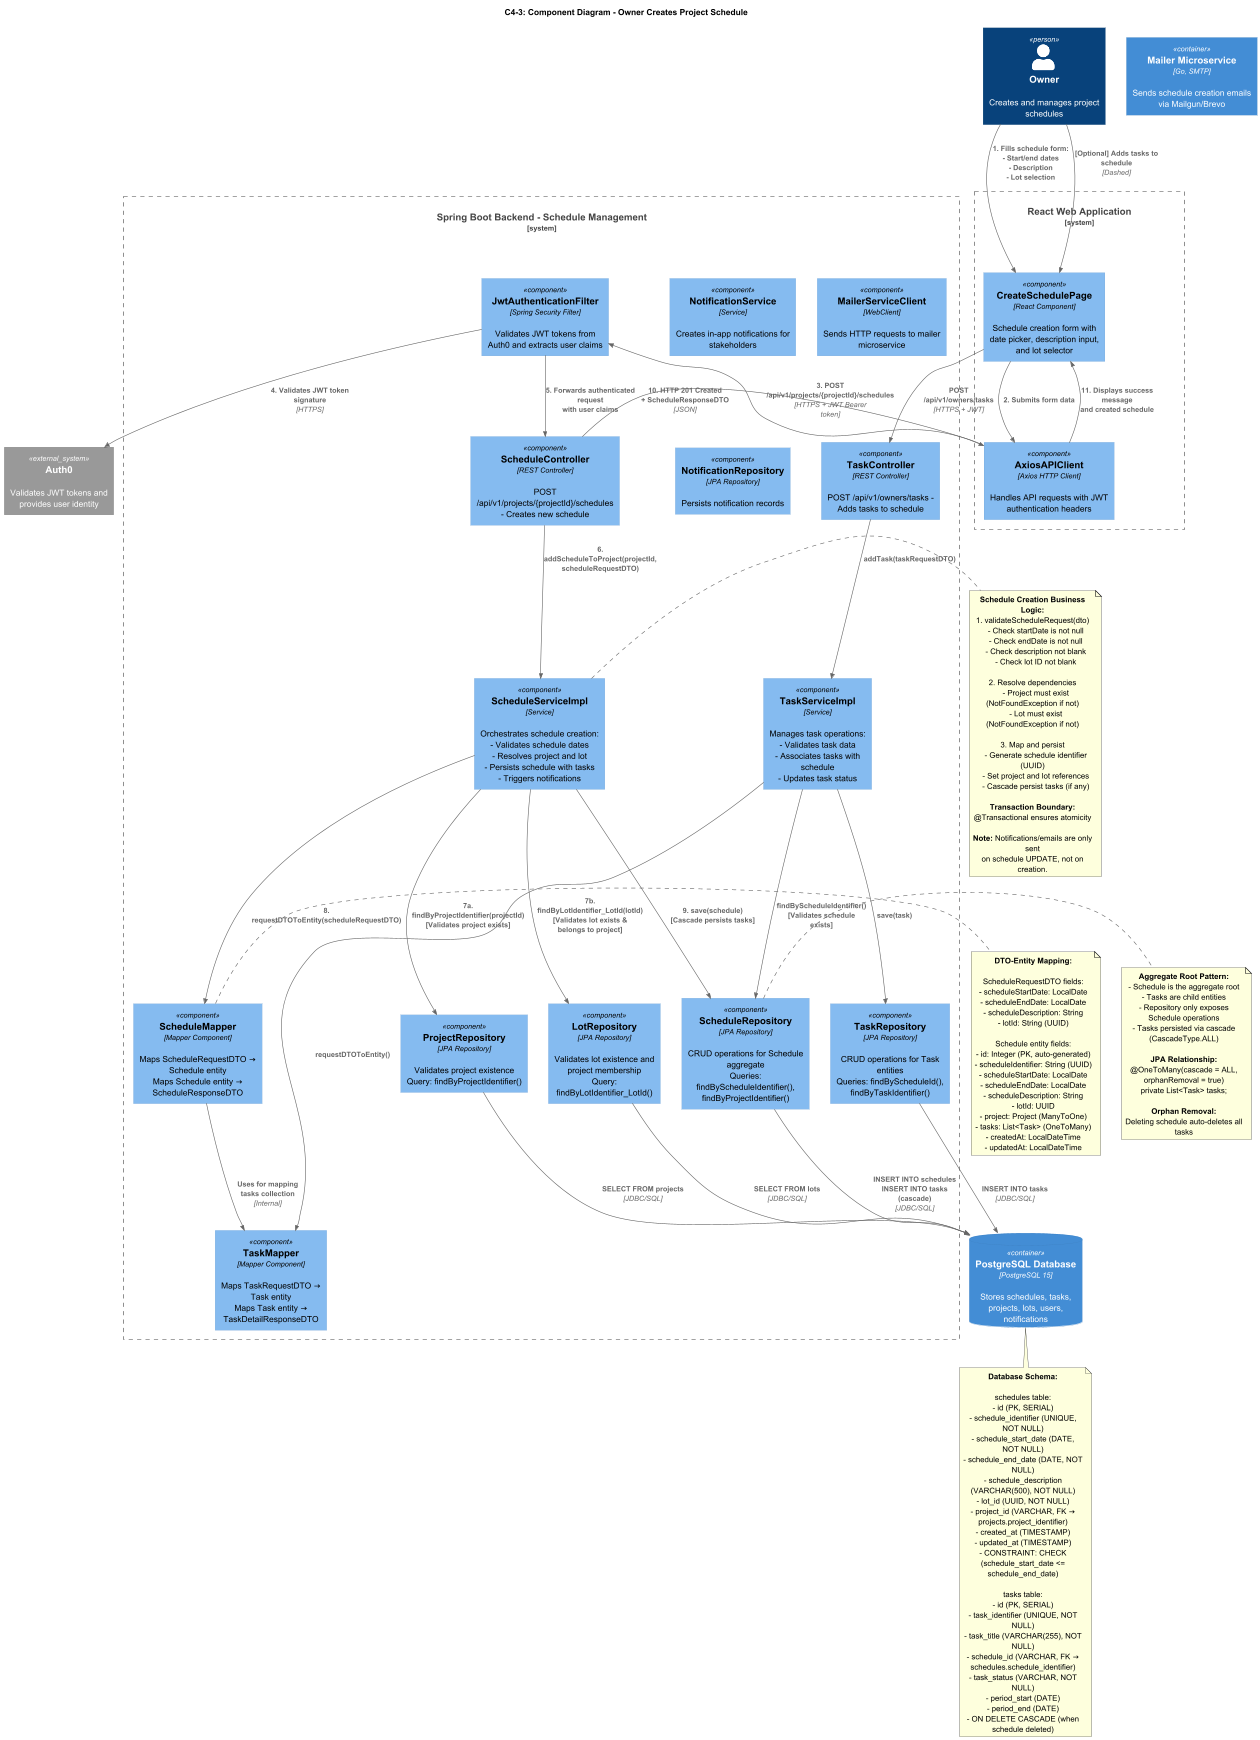

The diagram above was rendered by PlantUML. Its source (embedded in the PNG):
@startuml C4-3_Component_Diagram_Owner_Creates_Schedule

!include https://raw.githubusercontent.com/plantuml-stdlib/C4-PlantUML/master/C4_Component.puml

title C4-3: Component Diagram - Owner Creates Project Schedule

Person(owner, "Owner", "Creates and manages project schedules")

System_Boundary(react_app, "React Web Application") {
    Component(schedule_page, "CreateSchedulePage", "React Component", "Schedule creation form with date picker, description input, and lot selector")
    Component(api_client, "AxiosAPIClient", "Axios HTTP Client", "Handles API requests with JWT authentication headers")
}

System_Boundary(spring_boot, "Spring Boot Backend - Schedule Management") {
    
    ' Security Layer
    Component(security_filter, "JwtAuthenticationFilter", "Spring Security Filter", "Validates JWT tokens from Auth0 and extracts user claims")
    
    ' Presentation Layer (Controllers)
    Component(schedule_controller, "ScheduleController", "REST Controller", "POST /api/v1/projects/{projectId}/schedules - Creates new schedule")
    Component(task_controller, "TaskController", "REST Controller", "POST /api/v1/owners/tasks - Adds tasks to schedule")
    
    ' Business Layer (Services)
    Component(schedule_service, "ScheduleServiceImpl", "Service", "Orchestrates schedule creation:\n- Validates schedule dates\n- Resolves project and lot\n- Persists schedule with tasks\n- Triggers notifications")
    Component(task_service, "TaskServiceImpl", "Service", "Manages task operations:\n- Validates task data\n- Associates tasks with schedule\n- Updates task status")
    Component(notification_service, "NotificationService", "Service", "Creates in-app notifications for stakeholders")
    Component(mailer_client, "MailerServiceClient", "WebClient", "Sends HTTP requests to mailer microservice")
    
    ' Mapper Layer
    Component(schedule_mapper, "ScheduleMapper", "Mapper Component", "Maps ScheduleRequestDTO → Schedule entity\nMaps Schedule entity → ScheduleResponseDTO")
    Component(task_mapper, "TaskMapper", "Mapper Component", "Maps TaskRequestDTO → Task entity\nMaps Task entity → TaskDetailResponseDTO")
    
    ' Data Access Layer (Repositories)
    Component(schedule_repo, "ScheduleRepository", "JPA Repository", "CRUD operations for Schedule aggregate\nQueries: findByScheduleIdentifier(), findByProjectIdentifier()")
    Component(task_repo, "TaskRepository", "JPA Repository", "CRUD operations for Task entities\nQueries: findByScheduleId(), findByTaskIdentifier()")
    Component(project_repo, "ProjectRepository", "JPA Repository", "Validates project existence\nQuery: findByProjectIdentifier()")
    Component(lot_repo, "LotRepository", "JPA Repository", "Validates lot existence and project membership\nQuery: findByLotIdentifier_LotId()")
    Component(notification_repo, "NotificationRepository", "JPA Repository", "Persists notification records")
}

ContainerDb(postgres, "PostgreSQL Database", "PostgreSQL 15", "Stores schedules, tasks, projects, lots, users, notifications")
Container(mailer_service, "Mailer Microservice", "Go, SMTP", "Sends schedule creation emails via Mailgun/Brevo")
System_Ext(auth0, "Auth0", "Validates JWT tokens and provides user identity")

' === MAIN FLOW: Owner Creates Schedule ===

' Step 1: User interaction
Rel(owner, schedule_page, "1. Fills schedule form:\n- Start/end dates\n- Description\n- Lot selection")

' Step 2: Frontend to backend
Rel(schedule_page, api_client, "2. Submits form data")
Rel(api_client, security_filter, "3. POST /api/v1/projects/{projectId}/schedules", "HTTPS + JWT Bearer token")

' Step 3: Security validation
Rel(security_filter, auth0, "4. Validates JWT token signature", "HTTPS")
Rel(security_filter, schedule_controller, "5. Forwards authenticated request\nwith user claims")

' Step 4: Controller to service
Rel(schedule_controller, schedule_service, "6. addScheduleToProject(projectId, scheduleRequestDTO)")

' Step 5: Business logic orchestration
Rel(schedule_service, project_repo, "7a. findByProjectIdentifier(projectId)\n[Validates project exists]")
Rel(schedule_service, lot_repo, "7b. findByLotIdentifier_LotId(lotId)\n[Validates lot exists & belongs to project]")
Rel(schedule_service, schedule_mapper, "8. requestDTOToEntity(scheduleRequestDTO)")
Rel(schedule_mapper, task_mapper, "Uses for mapping\ntasks collection", "Internal")
Rel(schedule_service, schedule_repo, "9. save(schedule)\n[Cascade persists tasks]")

' Step 6: Repository to database
Rel(schedule_repo, postgres, "INSERT INTO schedules\nINSERT INTO tasks (cascade)", "JDBC/SQL")
Rel(project_repo, postgres, "SELECT FROM projects", "JDBC/SQL")
Rel(lot_repo, postgres, "SELECT FROM lots", "JDBC/SQL")

' Step 7: Response back to frontend
Rel(schedule_controller, api_client, "10. HTTP 201 Created\n+ ScheduleResponseDTO", "JSON")
Rel(api_client, schedule_page, "11. Displays success message\nand created schedule")

' === EXTENDED FLOW: Owner Adds Tasks to Schedule ===

Rel(owner, schedule_page, "[Optional] Adds tasks to schedule", "Dashed")
Rel(schedule_page, task_controller, "POST /api/v1/owners/tasks", "HTTPS + JWT")
Rel(task_controller, task_service, "addTask(taskRequestDTO)")
Rel(task_service, schedule_repo, "findByScheduleIdentifier()\n[Validates schedule exists]")
Rel(task_service, task_mapper, "requestDTOToEntity()")
Rel(task_service, task_repo, "save(task)")
Rel(task_repo, postgres, "INSERT INTO tasks", "JDBC/SQL")

' === NOTES ===

note right of schedule_service
  **Schedule Creation Business Logic:**
  1. validateScheduleRequest(dto)
     - Check startDate is not null
     - Check endDate is not null
     - Check description not blank
     - Check lot ID not blank
  
  2. Resolve dependencies
     - Project must exist (NotFoundException if not)
     - Lot must exist (NotFoundException if not)
  
  3. Map and persist
     - Generate schedule identifier (UUID)
     - Set project and lot references
     - Cascade persist tasks (if any)
  
  **Transaction Boundary:**
  @Transactional ensures atomicity
  
  **Note:** Notifications/emails are only sent
  on schedule UPDATE, not on creation.
end note

note right of schedule_repo
  **Aggregate Root Pattern:**
  - Schedule is the aggregate root
  - Tasks are child entities
  - Repository only exposes Schedule operations
  - Tasks persisted via cascade (CascadeType.ALL)
  
  **JPA Relationship:**
  @OneToMany(cascade = ALL, orphanRemoval = true)
  private List<Task> tasks;
  
  **Orphan Removal:**
  Deleting schedule auto-deletes all tasks
end note

note right of schedule_mapper
  **DTO-Entity Mapping:**
  
  ScheduleRequestDTO fields:
  - scheduleStartDate: LocalDate
  - scheduleEndDate: LocalDate
  - scheduleDescription: String
  - lotId: String (UUID)
  
  Schedule entity fields:
  - id: Integer (PK, auto-generated)
  - scheduleIdentifier: String (UUID)
  - scheduleStartDate: LocalDate
  - scheduleEndDate: LocalDate
  - scheduleDescription: String
  - lotId: UUID
  - project: Project (ManyToOne)
  - tasks: List<Task> (OneToMany)
  - createdAt: LocalDateTime
  - updatedAt: LocalDateTime
end note

note bottom of postgres
  **Database Schema:**
  
  schedules table:
  - id (PK, SERIAL)
  - schedule_identifier (UNIQUE, NOT NULL)
  - schedule_start_date (DATE, NOT NULL)
  - schedule_end_date (DATE, NOT NULL)
  - schedule_description (VARCHAR(500), NOT NULL)
  - lot_id (UUID, NOT NULL)
  - project_id (VARCHAR, FK → projects.project_identifier)
  - created_at (TIMESTAMP)
  - updated_at (TIMESTAMP)
  - CONSTRAINT: CHECK (schedule_start_date <= schedule_end_date)
  
  tasks table:
  - id (PK, SERIAL)
  - task_identifier (UNIQUE, NOT NULL)
  - task_title (VARCHAR(255), NOT NULL)
  - schedule_id (VARCHAR, FK → schedules.schedule_identifier)
  - task_status (VARCHAR, NOT NULL)
  - period_start (DATE)
  - period_end (DATE)
  - ON DELETE CASCADE (when schedule deleted)
end note

@enduml